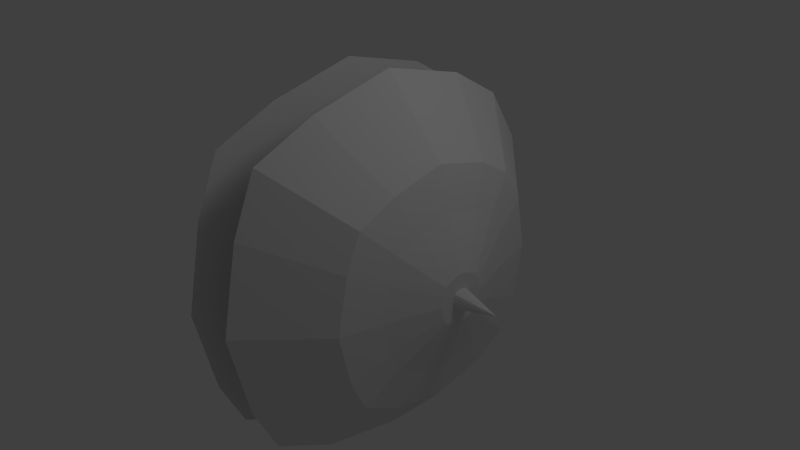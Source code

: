 # Source: PigBoss.blend  (saved by Blender 2.64.0; exported with 4.5.12 LTS)
import bpy
from mathutils import Matrix  # noqa: F401  (used for matrix-valued properties, if any)

bpy.ops.wm.read_factory_settings(use_empty=True)
scene = bpy.context.scene
scene.name = 'Scene'

# ---- collections
col_collection_1 = bpy.data.collections.new('Collection 1'); scene.collection.children.link(col_collection_1)

# ---- materials (node trees are filled in below, after node groups)
mat_material = bpy.data.materials.new('Material')
mat_material.alpha_threshold = 0.0
mat_material.use_transparent_shadow = False
mat_material.roughness = 0.5
mat_material.line_color = (0.0, 0.0, 0.0, 1.0)

# ---- material node trees

# ---- world
world_world = bpy.data.worlds.new('World'); scene.world = world_world
world_world.color = (0.05088, 0.05088, 0.05088)
world_world.use_sun_shadow = False
world_world.sun_shadow_jitter_overblur = 0.0
world_world.cycles.sampling_method = 'MANUAL'
world_world.cycles.sample_map_resolution = 256

# ---- cameras
cam_camera = bpy.data.cameras.new('Camera')
cam_camera.clip_end = 100.0
cam_camera.lens = 35.0
cam_camera.sensor_width = 32.0
cam_camera.sensor_height = 18.0
cam_camera.ortho_scale = 7.314
cam_camera.dof.focus_distance = 0.0
cam_camera.dof.aperture_fstop = 128.0

# ---- lights
light_lamp = bpy.data.lights.new('Lamp', 'POINT')
light_lamp.transmission_factor = 0.0
light_lamp.cutoff_distance = 30.0
light_lamp.energy = 100.0
light_lamp.shadow_buffer_clip_start = 1.001
light_lamp.shadow_soft_size = 1.0
light_lamp.shadow_maximum_resolution = 0.006
light_lamp.use_absolute_resolution = True
light_lamp.cycles.use_multiple_importance_sampling = False

# ---- meshes
me_cube = bpy.data.meshes.new('Cube')
me_cube.from_pydata([(0.3495, 1.231, -1.196), (0.3495, -1.265, -1.179), (0.3495, 1.196, 1.196), (0.3495, -1.265, 1.231), (0.0, 1.231, -1.196), (0.0, -1.265, -1.179), (0.0, 1.196, 1.196), (0.0, -1.265, 1.231), (0.3495, 0.7363, -1.473), (0.3495, -5.96e-08, -1.628), (0.3495, -0.7363, -1.473), (0.3495, 0.7363, 1.473), (0.3495, -8.345e-07, 1.663), (0.3495, -0.7363, 1.473), (0.0, -0.7363, -1.473), (0.0, 1.788e-07, -1.628), (0.0, 0.7363, -1.473), (0.0, 0.7363, 1.473), (0.0, -2.98e-07, 1.663), (0.0, -0.7363, 1.473), (0.3495, 1.473, -0.7363), (0.3495, 1.611, 0.0), (0.3495, 1.473, 0.7363), (0.3495, -1.473, -0.7363), (0.3495, -1.628, 0.0), (0.3495, -1.473, 0.7363), (0.0, -1.473, 0.7363), (0.0, -1.628, 0.0), (0.0, -1.473, -0.7363), (0.0, 1.473, -0.7363), (0.0, 1.611, 0.0), (0.0, 1.473, 0.7363), (1.181, -0.000189, 1.598), (1.181, 0.7075, 1.415), (1.181, -0.7078, -1.415), (1.181, -0.0001883, -1.565), (1.181, 0.7075, -1.415), (1.181, -1.216, 1.183), (1.181, 1.149, 1.15), (1.181, -1.216, -1.133), (1.181, 1.183, -1.149), (0.3495, 1.876, -1.822), (0.3495, -1.923, -1.796), (0.3495, 1.823, 1.819), (0.3495, -1.923, 1.871), (0.3495, 1.123, -2.243), (0.3495, 0.002526, -2.48), (0.3495, -1.118, -2.243), (0.3495, 1.123, 2.239), (0.3495, 0.002524, 2.529), (0.3495, -1.118, 2.239), (0.3495, 2.244, -1.122), (0.3495, 2.454, -0.001804), (0.3495, 2.244, 1.119), (0.3495, -2.239, -1.122), (0.3495, -2.475, -0.001804), (0.3495, -2.239, 1.119), (1.318, 0.7703, -0.7491), (1.318, -0.7956, -0.7383), (1.318, 0.7486, 0.7517), (1.318, -0.7956, 0.7734), (1.318, 0.4601, -0.9226), (1.318, -0.001803, -1.02), (1.318, -0.4637, -0.9226), (1.318, 0.4601, 0.9252), (1.318, -0.001803, 1.044), (1.181, -0.7078, 1.415), (1.181, 1.415, -0.7075), (1.181, 1.548, 0.0001343), (1.181, 1.415, 0.7078), (1.181, -1.415, -0.7075), (1.181, -1.565, 0.0001343), (1.181, -1.415, 0.7078), (1.318, -0.4637, 0.9252), (1.318, 0.9221, -0.4607), (1.318, 1.009, 0.001288), (1.318, 0.9221, 0.4632), (1.318, -0.9257, -0.4607), (1.318, -1.023, 0.001288), (1.318, -0.9257, 0.4632), (1.537, 0.2454, -0.2395), (1.537, -0.2601, -0.236), (1.537, 0.2384, 0.245), (1.537, -0.2601, 0.252), (1.537, 0.1452, -0.2955), (1.537, -0.003859, -0.3269), (1.537, -0.153, -0.2955), (1.537, 0.1452, 0.301), (1.537, -0.003859, 0.3395), (1.537, -0.153, 0.301), (1.537, 0.2944, -0.1464), (1.537, 0.3223, 0.002756), (1.537, 0.2944, 0.1519), (1.537, -0.3021, -0.1464), (1.537, -0.3336, 0.002756), (1.537, -0.3021, 0.1519), (2.089, -0.004839, 0.003456), (1.537, 0.09523, -0.0937), (1.537, -0.1069, -0.0923), (1.537, 0.09243, 0.1001), (1.537, -0.1069, 0.1029), (1.537, 0.05519, -0.1161), (1.537, -0.004447, -0.1287), (1.537, -0.06408, -0.1161), (1.537, 0.05519, 0.1224), (1.537, -0.004447, 0.1378), (1.537, -0.06408, 0.1224), (1.537, 0.1148, -0.05646), (1.537, 0.126, 0.003176), (1.537, 0.1148, 0.06281), (1.537, -0.1237, -0.05646), (1.537, -0.1363, 0.003176), (1.537, -0.1237, 0.06281)], [], [(10, 9, 46, 47), (10, 1, 5, 14), (13, 19, 7, 3), (25, 3, 7, 26), (20, 0, 4, 29), (22, 2, 43, 53), (25, 24, 55, 56), (9, 8, 45, 46), (0, 8, 16, 4), (8, 9, 15, 16), (9, 10, 14, 15), (2, 6, 17, 11), (11, 17, 18, 12), (12, 18, 19, 13), (47, 42, 1, 10), (24, 23, 54, 55), (8, 0, 41, 45), (1, 23, 28, 5), (23, 24, 27, 28), (24, 25, 26, 27), (2, 22, 31, 6), (22, 21, 30, 31), (21, 20, 29, 30), (23, 1, 42, 54), (50, 49, 12, 13), (53, 52, 21, 22), (49, 48, 11, 12), (52, 51, 20, 21), (13, 3, 44, 50), (48, 43, 2, 11), (51, 41, 0, 20), (56, 44, 3, 25), (54, 42, 39, 70), (50, 44, 37, 66), (66, 32, 49, 50), (69, 68, 52, 53), (72, 37, 44, 56), (32, 33, 48, 49), (68, 67, 51, 52), (53, 43, 38, 69), (33, 38, 43, 48), (67, 40, 41, 51), (34, 39, 42, 47), (47, 46, 35, 34), (56, 55, 71, 72), (46, 45, 36, 35), (55, 54, 70, 71), (45, 41, 40, 36), (36, 40, 57, 61), (76, 75, 68, 69), (35, 36, 61, 62), (65, 64, 33, 32), (75, 74, 67, 68), (34, 35, 62, 63), (74, 57, 40, 67), (63, 58, 39, 34), (64, 59, 38, 33), (69, 38, 59, 76), (72, 71, 78, 79), (79, 60, 37, 72), (71, 70, 77, 78), (66, 37, 60, 73), (70, 39, 58, 77), (73, 65, 32, 66), (86, 81, 58, 63), (63, 62, 85, 86), (89, 88, 65, 73), (92, 91, 75, 76), (62, 61, 84, 85), (88, 87, 64, 65), (91, 90, 74, 75), (61, 57, 80, 84), (90, 80, 57, 74), (73, 60, 83, 89), (79, 78, 94, 95), (95, 83, 60, 79), (78, 77, 93, 94), (76, 59, 82, 92), (87, 82, 59, 64), (77, 58, 81, 93), (112, 100, 83, 95), (105, 104, 87, 88), (108, 107, 90, 91), (92, 82, 99, 109), (104, 99, 82, 87), (107, 97, 80, 90), (103, 98, 81, 86), (86, 85, 102, 103), (95, 94, 111, 112), (85, 84, 101, 102), (94, 93, 110, 111), (84, 80, 97, 101), (93, 81, 98, 110), (89, 83, 100, 106), (106, 105, 88, 89), (109, 108, 91, 92), (102, 101, 96), (111, 110, 96), (101, 97, 96), (110, 98, 96), (106, 100, 96), (96, 105, 106), (96, 108, 109), (96, 100, 112), (96, 104, 105), (96, 107, 108), (109, 99, 96), (96, 99, 104), (96, 97, 107), (96, 98, 103), (103, 102, 96), (112, 111, 96)])
_uv = me_cube.uv_layers.new(name='UVMap')
_uv.uv.foreach_set('vector', [0.3167, 0.09277, 0.2328, 0.0928, 0.2129, 5.943e-05, 0.3405, 0.0, 0.1095, 0.6101, 0.1055, 0.5466, 0.1441, 0.5458, 0.1481, 0.6093, 0.8058, 0.7623, 0.7671, 0.7619, 0.7609, 0.7273, 0.7995, 0.7277, 0.7982, 0.67, 0.7995, 0.7277, 0.7609, 0.7273, 0.7595, 0.6697, 0.5009, 0.6009, 0.4985, 0.546, 0.5371, 0.5458, 0.5396, 0.6007, 0.1269, 0.3844, 0.1676, 0.4281, 0.1137, 0.5104, 0.0517, 0.4439, 0.4478, 0.3165, 0.4478, 0.2327, 0.5401, 0.2129, 0.5401, 0.3405, 0.2328, 0.0928, 0.1562, 0.1267, 0.09626, 0.0517, 0.2129, 5.943e-05, 0.1056, 0.821, 0.1094, 0.7718, 0.1481, 0.771, 0.1443, 0.8202, 0.1094, 0.7718, 0.1116, 0.6939, 0.1502, 0.6931, 0.1481, 0.771, 0.1116, 0.6939, 0.1095, 0.6101, 0.1481, 0.6093, 0.1502, 0.6931, 0.1905, 0.7406, 0.1519, 0.7419, 0.1502, 0.6823, 0.1888, 0.681, 0.1888, 0.681, 0.1502, 0.6823, 0.151, 0.6028, 0.1896, 0.6014, 0.1896, 0.6014, 0.151, 0.6028, 0.1569, 0.5472, 0.1955, 0.5458, 0.3405, 0.0, 0.4385, 0.03015, 0.3811, 0.1126, 0.3167, 0.09277, 0.4478, 0.2327, 0.4139, 0.156, 0.4884, 0.09626, 0.5401, 0.2129, 0.1562, 0.1267, 0.1087, 0.1683, 0.02398, 0.1149, 0.09626, 0.0517, 0.8061, 0.4617, 0.8022, 0.5075, 0.7635, 0.5072, 0.7674, 0.4614, 0.8022, 0.5075, 0.7981, 0.5864, 0.7595, 0.5861, 0.7635, 0.5072, 0.7981, 0.5864, 0.7982, 0.67, 0.7595, 0.6697, 0.7595, 0.5861, 0.1905, 0.7406, 0.1954, 0.7949, 0.1568, 0.7963, 0.1519, 0.7419, 0.4984, 0.7627, 0.5015, 0.6843, 0.5401, 0.6841, 0.5371, 0.7626, 0.5015, 0.6843, 0.5009, 0.6009, 0.5396, 0.6007, 0.5401, 0.6841, 0.4139, 0.156, 0.3811, 0.1126, 0.4385, 0.03015, 0.4884, 0.09626, 0.4439, 0.4884, 0.3284, 0.5458, 0.3087, 0.4514, 0.3846, 0.4137, 0.0517, 0.4439, 0.002925, 0.3266, 0.09487, 0.3074, 0.1269, 0.3844, 0.3284, 0.5458, 0.1997, 0.5401, 0.2241, 0.4477, 0.3087, 0.4514, 0.002925, 0.3266, 0.0, 0.1997, 0.09294, 0.224, 0.09487, 0.3074, 0.3846, 0.4137, 0.4366, 0.3751, 0.5231, 0.4298, 0.4439, 0.4884, 0.1997, 0.5401, 0.1137, 0.5104, 0.1676, 0.4281, 0.2241, 0.4477, 0.0, 0.1997, 0.02398, 0.1149, 0.1087, 0.1683, 0.09294, 0.224, 0.5401, 0.3405, 0.5231, 0.4298, 0.4366, 0.3751, 0.4478, 0.3165, 0.6539, 0.5311, 0.6584, 0.4614, 0.7595, 0.5438, 0.7567, 0.5878, 0.5401, 0.1563, 0.5419, 0.06014, 0.6681, 0.08903, 0.667, 0.1497, 0.667, 0.1497, 0.6791, 0.2291, 0.5593, 0.282, 0.5401, 0.1563, 0.8246, 0.3424, 0.8986, 0.3304, 0.9068, 0.4424, 0.7897, 0.4614, 0.7057, 0.05131, 0.6681, 0.08903, 0.5419, 0.06014, 0.6013, 0.0004059, 0.6791, 0.2291, 0.7265, 0.2953, 0.6343, 0.3868, 0.5593, 0.282, 5.607e-05, 0.7385, 0.001208, 0.6584, 0.1055, 0.6294, 0.1036, 0.7564, 0.7897, 0.4614, 0.7044, 0.4435, 0.7708, 0.3311, 0.8246, 0.3424, 0.7265, 0.2953, 0.7708, 0.3311, 0.7044, 0.4435, 0.6343, 0.3868, 0.001208, 0.6584, 0.0, 0.6056, 0.1036, 0.5458, 0.1055, 0.6294, 0.544, 0.5897, 0.5401, 0.5286, 0.6411, 0.4614, 0.6472, 0.5581, 0.6472, 0.5581, 0.6504, 0.6855, 0.546, 0.6702, 0.544, 0.5897, 0.6532, 0.7786, 0.6504, 0.6514, 0.7545, 0.6638, 0.7562, 0.7441, 0.6504, 0.6855, 0.6471, 0.8042, 0.544, 0.7451, 0.546, 0.6702, 0.6504, 0.6514, 0.6539, 0.5311, 0.7567, 0.5878, 0.7545, 0.6638, 0.6471, 0.8042, 0.6414, 0.879, 0.5403, 0.7923, 0.544, 0.7451, 1.0, 0.1927, 0.9943, 0.2512, 0.9433, 0.2202, 0.947, 0.182, 0.8325, 0.2797, 0.8808, 0.2719, 0.8986, 0.3304, 0.8246, 0.3424, 0.9847, 0.1145, 1.0, 0.1927, 0.947, 0.182, 0.937, 0.1309, 0.7375, 0.2058, 0.7684, 0.249, 0.7265, 0.2953, 0.6791, 0.2291, 0.8808, 0.2719, 0.9218, 0.2462, 0.9614, 0.2911, 0.8986, 0.3304, 0.9405, 0.04713, 0.9847, 0.1145, 0.937, 0.1309, 0.9082, 0.08697, 0.9218, 0.2462, 0.9433, 0.2202, 0.9943, 0.2512, 0.9614, 0.2911, 0.9082, 0.08697, 0.8764, 0.05952, 0.8919, 0.005077, 0.9405, 0.04713, 0.7684, 0.249, 0.7973, 0.2724, 0.7708, 0.3311, 0.7265, 0.2953, 0.8246, 0.3424, 0.7708, 0.3311, 0.7973, 0.2724, 0.8325, 0.2797, 0.7057, 0.05131, 0.7678, 0.01028, 0.7954, 0.06292, 0.7548, 0.0897, 0.7548, 0.0897, 0.7303, 0.1143, 0.6681, 0.08903, 0.7057, 0.05131, 0.7678, 0.01028, 0.8424, 0.0, 0.8441, 0.05621, 0.7954, 0.06292, 0.667, 0.1497, 0.6681, 0.08903, 0.7303, 0.1143, 0.7296, 0.154, 0.8424, 0.0, 0.8919, 0.005077, 0.8764, 0.05952, 0.8441, 0.05621, 0.7296, 0.154, 0.7375, 0.2058, 0.6791, 0.2291, 0.667, 0.1497, 0.8685, 0.1367, 0.8583, 0.1278, 0.8764, 0.05952, 0.9082, 0.08697, 0.9082, 0.08697, 0.937, 0.1309, 0.8778, 0.1509, 0.8685, 0.1367, 0.8109, 0.1583, 0.8134, 0.1751, 0.7375, 0.2058, 0.7296, 0.154, 0.8441, 0.1989, 0.8597, 0.1964, 0.8808, 0.2719, 0.8325, 0.2797, 0.937, 0.1309, 0.947, 0.182, 0.8811, 0.1674, 0.8778, 0.1509, 0.8134, 0.1751, 0.8234, 0.189, 0.7684, 0.249, 0.7375, 0.2058, 0.8597, 0.1964, 0.8729, 0.1881, 0.9218, 0.2462, 0.8808, 0.2719, 0.947, 0.182, 0.9433, 0.2202, 0.8799, 0.1797, 0.8811, 0.1674, 0.8729, 0.1881, 0.8799, 0.1797, 0.9433, 0.2202, 0.9218, 0.2462, 0.7296, 0.154, 0.7303, 0.1143, 0.8111, 0.1455, 0.8109, 0.1583, 0.7548, 0.0897, 0.7954, 0.06292, 0.8321, 0.1289, 0.819, 0.1376, 0.819, 0.1376, 0.8111, 0.1455, 0.7303, 0.1143, 0.7548, 0.0897, 0.7954, 0.06292, 0.8441, 0.05621, 0.8479, 0.1268, 0.8321, 0.1289, 0.8325, 0.2797, 0.7973, 0.2724, 0.8328, 0.1965, 0.8441, 0.1989, 0.8234, 0.189, 0.8328, 0.1965, 0.7973, 0.2724, 0.7684, 0.249, 0.8441, 0.05621, 0.8764, 0.05952, 0.8583, 0.1278, 0.8479, 0.1268, 0.8351, 0.1527, 0.832, 0.1559, 0.8111, 0.1455, 0.819, 0.1376, 0.8329, 0.1677, 0.8369, 0.1733, 0.8234, 0.189, 0.8134, 0.1751, 0.8514, 0.1762, 0.8567, 0.1729, 0.8729, 0.1881, 0.8597, 0.1964, 0.8441, 0.1989, 0.8328, 0.1965, 0.8406, 0.1763, 0.8452, 0.1772, 0.8369, 0.1733, 0.8406, 0.1763, 0.8328, 0.1965, 0.8234, 0.189, 0.8567, 0.1729, 0.8595, 0.1695, 0.8799, 0.1797, 0.8729, 0.1881, 0.8549, 0.1523, 0.8508, 0.1488, 0.8583, 0.1278, 0.8685, 0.1367, 0.8685, 0.1367, 0.8778, 0.1509, 0.8587, 0.158, 0.8549, 0.1523, 0.819, 0.1376, 0.8321, 0.1289, 0.8404, 0.1492, 0.8351, 0.1527, 0.8778, 0.1509, 0.8811, 0.1674, 0.8599, 0.1646, 0.8587, 0.158, 0.8321, 0.1289, 0.8479, 0.1268, 0.8467, 0.1484, 0.8404, 0.1492, 0.8811, 0.1674, 0.8799, 0.1797, 0.8595, 0.1695, 0.8599, 0.1646, 0.8479, 0.1268, 0.8583, 0.1278, 0.8508, 0.1488, 0.8467, 0.1484, 0.8109, 0.1583, 0.8111, 0.1455, 0.832, 0.1559, 0.8319, 0.161, 0.8319, 0.161, 0.8329, 0.1677, 0.8134, 0.1751, 0.8109, 0.1583, 0.8452, 0.1772, 0.8514, 0.1762, 0.8597, 0.1964, 0.8441, 0.1989, 0.2072, 0.5472, 0.2134, 0.5462, 0.2173, 0.6092, 0.4886, 0.5478, 0.4948, 0.5493, 0.4746, 0.6091, 0.2134, 0.5462, 0.2174, 0.5458, 0.2173, 0.6092, 0.4948, 0.5493, 0.4984, 0.5503, 0.4746, 0.6091, 0.4745, 0.5458, 0.4773, 0.5458, 0.4746, 0.6091, 0.4743, 0.5458, 0.4589, 0.607, 0.4545, 0.6059, 0.2347, 0.5458, 0.2236, 0.6077, 0.2174, 0.6065, 0.4746, 0.6091, 0.4773, 0.5458, 0.482, 0.5466, 0.4743, 0.5458, 0.4653, 0.608, 0.4589, 0.607, 0.2347, 0.5458, 0.2303, 0.6086, 0.2236, 0.6077, 0.4745, 0.6089, 0.4701, 0.6086, 0.4743, 0.5458, 0.4743, 0.5458, 0.4701, 0.6086, 0.4653, 0.608, 0.2347, 0.5458, 0.2348, 0.609, 0.2303, 0.6086, 0.2173, 0.6092, 0.1955, 0.5498, 0.2005, 0.5486, 0.2005, 0.5486, 0.2072, 0.5472, 0.2173, 0.6092, 0.482, 0.5466, 0.4886, 0.5478, 0.4746, 0.6091])
me_cube.materials.append(mat_material)
me_cube.use_remesh_preserve_volume = False
me_cube.use_remesh_preserve_attributes = False
me_cube.use_mirror_vertex_groups = False
me_cube.update()

# ---- objects
ob_cube = bpy.data.objects.new('Cube', me_cube)
ob_lamp = bpy.data.objects.new('Lamp', light_lamp)
ob_camera = bpy.data.objects.new('Camera', cam_camera)

# ---- transforms, parenting, visibility, modifiers, constraints
ob_cube.location = (0.0, 0.0, 0.0)
ob_cube.lock_rotations_4d = False
ob_cube.empty_display_type = 'ARROWS'
ob_cube.lineart.crease_threshold = 0.0
_m = ob_cube.modifiers.new('Mirror', 'MIRROR')
_m.use_clip = True
ob_lamp.location = (4.076, 1.005, 5.904)
ob_lamp.rotation_euler = (0.6503, 0.05522, 1.866)
ob_lamp.lock_rotations_4d = False
ob_lamp.empty_display_type = 'ARROWS'
ob_lamp.color = (0.0, 0.0, 0.0, 0.0)
ob_lamp.lineart.crease_threshold = 0.0
ob_camera.location = (7.481, -6.508, 5.344)
ob_camera.rotation_euler = (1.109, 0.01082, 0.8149)
ob_camera.lock_rotations_4d = False
ob_camera.empty_display_type = 'ARROWS'
ob_camera.color = (0.0, 0.0, 0.0, 0.0)
ob_camera.display_type = 'WIRE'
ob_camera.lineart.crease_threshold = 0.0

# ---- collection membership
col_collection_1.objects.link(ob_cube)
col_collection_1.objects.link(ob_lamp)
col_collection_1.objects.link(ob_camera)

# ---- scene / render settings (as saved in the file)
scene.camera = ob_camera
scene.frame_start = 1; scene.frame_end = 250; scene.frame_set(1)
scene.render.engine = 'BLENDER_EEVEE_NEXT'
scene.render.image_settings.color_mode = 'RGB'
scene.render.image_settings.compression = 90
scene.render.resolution_percentage = 50
scene.render.dither_intensity = 0.0
scene.render.bake_margin = 2
scene.render.bake_bias = 0.0
scene.cycles.use_denoising = False
scene.cycles.samples = 10
scene.cycles.sampling_pattern = 'TABULATED_SOBOL'
scene.cycles.light_sampling_threshold = 0.0
scene.cycles.use_adaptive_sampling = False
scene.cycles.use_light_tree = False
scene.cycles.blur_glossy = 0.0
scene.cycles.volume_bounces = 1
scene.cycles.pixel_filter_type = 'GAUSSIAN'
scene.cycles.sample_clamp_indirect = 0.0
scene.view_settings.view_transform = 'Standard'
bpy.context.view_layer.update()
